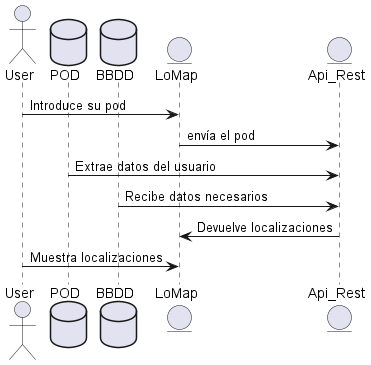

The diagram above was rendered by PlantUML. Its source (embedded in the PNG):
@startuml
actor User
database POD
database BBDD
entity LoMap
entity Api_Rest

User -> LoMap: Introduce su pod
LoMap -> Api_Rest: envía el pod
Api_Rest <- POD: Extrae datos del usuario
Api_Rest <- BBDD: Recibe datos necesarios
LoMap <- Api_Rest: Devuelve localizaciones
User -> LoMap: Muestra localizaciones
@enduml